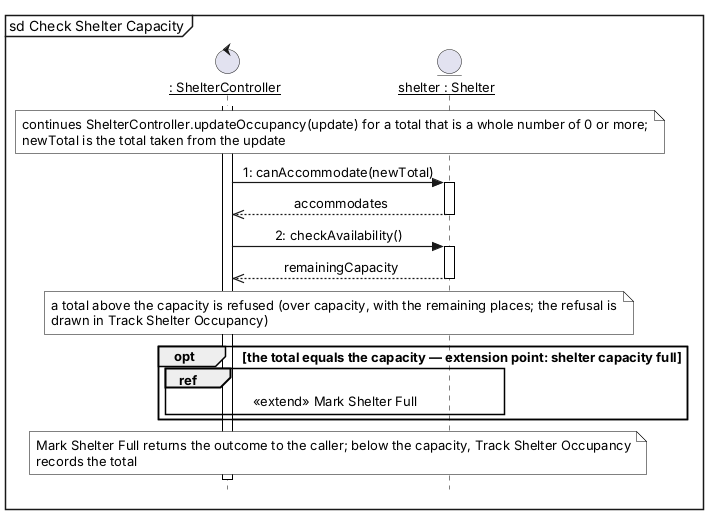

The diagram above was rendered by PlantUML. Its source (embedded in the PNG):
@startuml
skinparam style strictuml
skinparam shadowing false
skinparam sequenceMessageAlign center
skinparam maxMessageSize 280
skinparam defaultFontName Arial
skinparam defaultFontSize 13
skinparam ParticipantPadding 6
skinparam BoxPadding 2
skinparam Padding 1
skinparam sequenceArrowThickness 1.2
skinparam sequenceLifeLineBorderColor black
skinparam sequenceParticipantBorderColor black
skinparam sequenceParticipantBackgroundColor white
skinparam actorBorderColor black
skinparam actorBackgroundColor white
skinparam sequenceGroupBorderColor black
skinparam sequenceReferenceBorderColor black
skinparam noteBackgroundColor white
skinparam noteBorderColor black
hide footbox
mainframe sd Check Shelter Capacity
control "__: ShelterController__" as SC
entity "__shelter : Shelter__" as SH
activate SC
note over SC, SH : continues ShelterController.updateOccupancy(update) for a total that is a whole number of 0 or more;\nnewTotal is the total taken from the update
SC -> SH : 1: canAccommodate(newTotal)
activate SH
SH -->> SC : accommodates
deactivate SH
SC -> SH : 2: checkAvailability()
activate SH
SH -->> SC : remainingCapacity
deactivate SH
note over SC, SH : a total above the capacity is refused (over capacity, with the remaining places; the refusal is\ndrawn in Track Shelter Occupancy)
opt the total equals the capacity — extension point: shelter capacity full
ref over SC, SH : «extend» Mark Shelter Full
end
note over SC, SH : Mark Shelter Full returns the outcome to the caller; below the capacity, Track Shelter Occupancy\nrecords the total
deactivate SC
@enduml